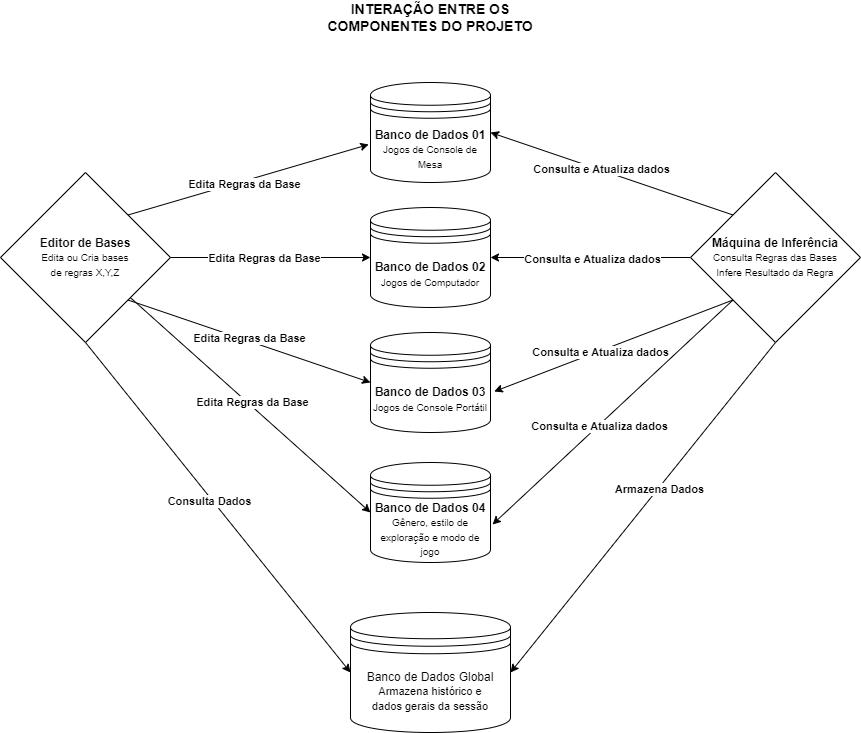

The diagram above was exported from draw.io. Its source (the exported page's mxGraphModel, read from the mxfile embedded in the PNG):
<mxGraphModel dx="2501" dy="1941" grid="1" gridSize="10" guides="1" tooltips="1" connect="1" arrows="1" fold="1" page="1" pageScale="1" pageWidth="827" pageHeight="1169" math="0" shadow="0">
  <root>
    <mxCell id="0" />
    <mxCell id="1" parent="0" />
    <mxCell id="vGnwHrCYUDP2jMbQyGDi-1" value="&lt;b&gt;Banco de Dados 01&lt;/b&gt;&lt;div&gt;&lt;font style=&quot;font-size: 10px;&quot;&gt;Jogos de Console de Mesa&lt;/font&gt;&lt;/div&gt;" style="shape=datastore;whiteSpace=wrap;html=1;" parent="1" vertex="1">
      <mxGeometry x="160" y="70" width="120" height="100" as="geometry" />
    </mxCell>
    <mxCell id="vGnwHrCYUDP2jMbQyGDi-2" value="&lt;b&gt;Banco de Dados 02&lt;/b&gt;&lt;div&gt;&lt;font style=&quot;font-size: 10px;&quot;&gt;Jogos de Computador&lt;/font&gt;&lt;/div&gt;" style="shape=datastore;whiteSpace=wrap;html=1;" parent="1" vertex="1">
      <mxGeometry x="160" y="195" width="120" height="100" as="geometry" />
    </mxCell>
    <mxCell id="vGnwHrCYUDP2jMbQyGDi-3" value="&lt;b&gt;Banco de Dados 03&lt;/b&gt;&lt;div&gt;&lt;font style=&quot;font-size: 10px;&quot;&gt;Jogos de Console Portátil&lt;/font&gt;&lt;/div&gt;" style="shape=datastore;whiteSpace=wrap;html=1;" parent="1" vertex="1">
      <mxGeometry x="160" y="320" width="120" height="100" as="geometry" />
    </mxCell>
    <mxCell id="vGnwHrCYUDP2jMbQyGDi-10" style="edgeStyle=none;rounded=0;orthogonalLoop=1;jettySize=auto;html=1;exitX=0;exitY=0;exitDx=0;exitDy=0;entryX=1;entryY=0.5;entryDx=0;entryDy=0;" parent="1" source="vGnwHrCYUDP2jMbQyGDi-4" target="vGnwHrCYUDP2jMbQyGDi-1" edge="1">
      <mxGeometry relative="1" as="geometry" />
    </mxCell>
    <mxCell id="vGnwHrCYUDP2jMbQyGDi-23" value="Consulta e Atualiza&amp;nbsp;dados" style="edgeLabel;html=1;align=center;verticalAlign=middle;resizable=0;points=[];fontStyle=1" parent="vGnwHrCYUDP2jMbQyGDi-10" connectable="0" vertex="1">
      <mxGeometry x="0.0947" y="-1" relative="1" as="geometry">
        <mxPoint as="offset" />
      </mxGeometry>
    </mxCell>
    <mxCell id="vGnwHrCYUDP2jMbQyGDi-11" style="edgeStyle=none;rounded=0;orthogonalLoop=1;jettySize=auto;html=1;exitX=0;exitY=0.5;exitDx=0;exitDy=0;entryX=1;entryY=0.5;entryDx=0;entryDy=0;" parent="1" source="vGnwHrCYUDP2jMbQyGDi-4" target="vGnwHrCYUDP2jMbQyGDi-2" edge="1">
      <mxGeometry relative="1" as="geometry" />
    </mxCell>
    <mxCell id="vGnwHrCYUDP2jMbQyGDi-22" value="Consulta e Atualiza&amp;nbsp;dados" style="edgeLabel;html=1;align=center;verticalAlign=middle;resizable=0;points=[];fontStyle=1" parent="vGnwHrCYUDP2jMbQyGDi-11" connectable="0" vertex="1">
      <mxGeometry x="-0.0091" y="1" relative="1" as="geometry">
        <mxPoint as="offset" />
      </mxGeometry>
    </mxCell>
    <mxCell id="vGnwHrCYUDP2jMbQyGDi-14" style="edgeStyle=none;rounded=0;orthogonalLoop=1;jettySize=auto;html=1;exitX=0.5;exitY=1;exitDx=0;exitDy=0;entryX=1;entryY=0.5;entryDx=0;entryDy=0;" parent="1" source="vGnwHrCYUDP2jMbQyGDi-4" target="vGnwHrCYUDP2jMbQyGDi-13" edge="1">
      <mxGeometry relative="1" as="geometry" />
    </mxCell>
    <mxCell id="vGnwHrCYUDP2jMbQyGDi-15" value="Armazena Dados" style="edgeLabel;html=1;align=center;verticalAlign=middle;resizable=0;points=[];fontStyle=1" parent="vGnwHrCYUDP2jMbQyGDi-14" connectable="0" vertex="1">
      <mxGeometry x="-0.1131" y="2" relative="1" as="geometry">
        <mxPoint y="-1" as="offset" />
      </mxGeometry>
    </mxCell>
    <mxCell id="vGnwHrCYUDP2jMbQyGDi-4" value="&lt;b&gt;Máquina de Inferência&lt;/b&gt;&lt;div&gt;&lt;font style=&quot;font-size: 10px;&quot;&gt;Consulta Regras das Bases&lt;/font&gt;&lt;/div&gt;&lt;div&gt;&lt;span style=&quot;font-size: 10px;&quot;&gt;Infere Resultado da Regra&lt;/span&gt;&lt;/div&gt;" style="rhombus;whiteSpace=wrap;html=1;" parent="1" vertex="1">
      <mxGeometry x="480" y="160" width="170" height="170" as="geometry" />
    </mxCell>
    <mxCell id="vGnwHrCYUDP2jMbQyGDi-7" style="edgeStyle=none;rounded=0;orthogonalLoop=1;jettySize=auto;html=1;exitX=1;exitY=0.5;exitDx=0;exitDy=0;entryX=0;entryY=0.5;entryDx=0;entryDy=0;" parent="1" source="vGnwHrCYUDP2jMbQyGDi-5" target="vGnwHrCYUDP2jMbQyGDi-2" edge="1">
      <mxGeometry relative="1" as="geometry">
        <mxPoint x="130" y="245" as="targetPoint" />
      </mxGeometry>
    </mxCell>
    <mxCell id="vGnwHrCYUDP2jMbQyGDi-20" value="Edita Regras da Base" style="edgeLabel;html=1;align=center;verticalAlign=middle;resizable=0;points=[];fontStyle=1" parent="vGnwHrCYUDP2jMbQyGDi-7" connectable="0" vertex="1">
      <mxGeometry x="-0.0667" relative="1" as="geometry">
        <mxPoint as="offset" />
      </mxGeometry>
    </mxCell>
    <mxCell id="vGnwHrCYUDP2jMbQyGDi-9" style="edgeStyle=none;rounded=0;orthogonalLoop=1;jettySize=auto;html=1;exitX=1;exitY=1;exitDx=0;exitDy=0;entryX=0;entryY=0.5;entryDx=0;entryDy=0;" parent="1" source="vGnwHrCYUDP2jMbQyGDi-5" target="vGnwHrCYUDP2jMbQyGDi-3" edge="1">
      <mxGeometry relative="1" as="geometry" />
    </mxCell>
    <mxCell id="vGnwHrCYUDP2jMbQyGDi-19" value="Edita Regras da Base" style="edgeLabel;html=1;align=center;verticalAlign=middle;resizable=0;points=[];fontStyle=1" parent="vGnwHrCYUDP2jMbQyGDi-9" connectable="0" vertex="1">
      <mxGeometry x="-0.0095" y="3" relative="1" as="geometry">
        <mxPoint as="offset" />
      </mxGeometry>
    </mxCell>
    <mxCell id="vGnwHrCYUDP2jMbQyGDi-16" style="edgeStyle=none;rounded=0;orthogonalLoop=1;jettySize=auto;html=1;exitX=0.5;exitY=1;exitDx=0;exitDy=0;entryX=0;entryY=0.5;entryDx=0;entryDy=0;" parent="1" source="vGnwHrCYUDP2jMbQyGDi-5" target="vGnwHrCYUDP2jMbQyGDi-13" edge="1">
      <mxGeometry relative="1" as="geometry" />
    </mxCell>
    <mxCell id="vGnwHrCYUDP2jMbQyGDi-18" value="Consulta Dados" style="edgeLabel;html=1;align=center;verticalAlign=middle;resizable=0;points=[];fontStyle=1" parent="vGnwHrCYUDP2jMbQyGDi-16" connectable="0" vertex="1">
      <mxGeometry x="-0.0495" y="-3" relative="1" as="geometry">
        <mxPoint as="offset" />
      </mxGeometry>
    </mxCell>
    <mxCell id="vGnwHrCYUDP2jMbQyGDi-5" value="&lt;b&gt;Editor de Bases&lt;/b&gt;&lt;div&gt;&lt;font style=&quot;font-size: 10px;&quot;&gt;Edita ou Cria bases&lt;/font&gt;&lt;/div&gt;&lt;div&gt;&lt;font style=&quot;font-size: 10px;&quot;&gt;de regras X,Y,Z&lt;/font&gt;&lt;/div&gt;" style="rhombus;whiteSpace=wrap;html=1;" parent="1" vertex="1">
      <mxGeometry x="-210" y="160" width="170" height="170" as="geometry" />
    </mxCell>
    <mxCell id="vGnwHrCYUDP2jMbQyGDi-6" style="edgeStyle=none;rounded=0;orthogonalLoop=1;jettySize=auto;html=1;exitX=1;exitY=0;exitDx=0;exitDy=0;entryX=-0.015;entryY=0.62;entryDx=0;entryDy=0;entryPerimeter=0;" parent="1" source="vGnwHrCYUDP2jMbQyGDi-5" target="vGnwHrCYUDP2jMbQyGDi-1" edge="1">
      <mxGeometry relative="1" as="geometry" />
    </mxCell>
    <mxCell id="vGnwHrCYUDP2jMbQyGDi-21" value="Edita Regras da Base" style="edgeLabel;html=1;align=center;verticalAlign=middle;resizable=0;points=[];fontStyle=1" parent="vGnwHrCYUDP2jMbQyGDi-6" connectable="0" vertex="1">
      <mxGeometry x="-0.0448" y="-3" relative="1" as="geometry">
        <mxPoint as="offset" />
      </mxGeometry>
    </mxCell>
    <mxCell id="vGnwHrCYUDP2jMbQyGDi-8" style="edgeStyle=none;rounded=0;orthogonalLoop=1;jettySize=auto;html=1;entryX=0;entryY=0.5;entryDx=0;entryDy=0;" parent="1" source="vGnwHrCYUDP2jMbQyGDi-2" target="vGnwHrCYUDP2jMbQyGDi-2" edge="1">
      <mxGeometry relative="1" as="geometry" />
    </mxCell>
    <mxCell id="vGnwHrCYUDP2jMbQyGDi-12" style="edgeStyle=none;rounded=0;orthogonalLoop=1;jettySize=auto;html=1;exitX=0;exitY=1;exitDx=0;exitDy=0;entryX=1.031;entryY=0.59;entryDx=0;entryDy=0;entryPerimeter=0;" parent="1" source="vGnwHrCYUDP2jMbQyGDi-4" target="vGnwHrCYUDP2jMbQyGDi-3" edge="1">
      <mxGeometry relative="1" as="geometry" />
    </mxCell>
    <mxCell id="vGnwHrCYUDP2jMbQyGDi-24" value="Consulta e Atualiza&amp;nbsp;dados" style="edgeLabel;html=1;align=center;verticalAlign=middle;resizable=0;points=[];fontStyle=1" parent="vGnwHrCYUDP2jMbQyGDi-12" connectable="0" vertex="1">
      <mxGeometry x="0.1215" y="1" relative="1" as="geometry">
        <mxPoint as="offset" />
      </mxGeometry>
    </mxCell>
    <mxCell id="vGnwHrCYUDP2jMbQyGDi-13" value="Banco de Dados Global&lt;div&gt;&lt;span style=&quot;font-size: 11px; text-wrap: nowrap; background-color: rgb(255, 255, 255);&quot;&gt;Armazena histórico e&lt;/span&gt;&lt;/div&gt;&lt;div&gt;&lt;span style=&quot;font-size: 11px; text-wrap: nowrap; background-color: rgb(255, 255, 255);&quot;&gt;dados gerais da sessão&lt;/span&gt;&lt;/div&gt;" style="shape=datastore;whiteSpace=wrap;html=1;" parent="1" vertex="1">
      <mxGeometry x="140" y="600" width="160" height="120" as="geometry" />
    </mxCell>
    <mxCell id="vGnwHrCYUDP2jMbQyGDi-26" value="&lt;b&gt;&lt;font style=&quot;font-size: 14px;&quot;&gt;INTERAÇÃO ENTRE OS COMPONENTES&lt;span style=&quot;background-color: initial;&quot;&gt;&amp;nbsp;DO PROJETO&lt;/span&gt;&lt;/font&gt;&lt;/b&gt;" style="text;html=1;align=center;verticalAlign=middle;whiteSpace=wrap;rounded=0;" parent="1" vertex="1">
      <mxGeometry x="80" y="-10" width="280" height="30" as="geometry" />
    </mxCell>
    <mxCell id="Oz0RYYOraSZYGeNdhq8V-1" value="&lt;b&gt;Banco de Dados 04&lt;/b&gt;&lt;div&gt;&lt;font style=&quot;font-size: 10px;&quot;&gt;Gênero, estilo de exploração e modo de jogo&lt;/font&gt;&lt;/div&gt;" style="shape=datastore;whiteSpace=wrap;html=1;" vertex="1" parent="1">
      <mxGeometry x="160" y="450" width="120" height="100" as="geometry" />
    </mxCell>
    <mxCell id="Oz0RYYOraSZYGeNdhq8V-2" style="edgeStyle=none;rounded=0;orthogonalLoop=1;jettySize=auto;html=1;entryX=0;entryY=0.5;entryDx=0;entryDy=0;" edge="1" parent="1" source="vGnwHrCYUDP2jMbQyGDi-5" target="Oz0RYYOraSZYGeNdhq8V-1">
      <mxGeometry relative="1" as="geometry">
        <mxPoint x="-72" y="298" as="sourcePoint" />
        <mxPoint x="170" y="380" as="targetPoint" />
      </mxGeometry>
    </mxCell>
    <mxCell id="Oz0RYYOraSZYGeNdhq8V-3" value="Edita Regras da Base" style="edgeLabel;html=1;align=center;verticalAlign=middle;resizable=0;points=[];fontStyle=1" connectable="0" vertex="1" parent="Oz0RYYOraSZYGeNdhq8V-2">
      <mxGeometry x="-0.0095" y="3" relative="1" as="geometry">
        <mxPoint as="offset" />
      </mxGeometry>
    </mxCell>
    <mxCell id="Oz0RYYOraSZYGeNdhq8V-4" style="edgeStyle=none;rounded=0;orthogonalLoop=1;jettySize=auto;html=1;exitX=0;exitY=1;exitDx=0;exitDy=0;entryX=1.017;entryY=0.62;entryDx=0;entryDy=0;entryPerimeter=0;" edge="1" parent="1" source="vGnwHrCYUDP2jMbQyGDi-4" target="Oz0RYYOraSZYGeNdhq8V-1">
      <mxGeometry relative="1" as="geometry">
        <mxPoint x="533" y="298" as="sourcePoint" />
        <mxPoint x="294" y="389" as="targetPoint" />
      </mxGeometry>
    </mxCell>
    <mxCell id="Oz0RYYOraSZYGeNdhq8V-5" value="Consulta e Atualiza dados" style="edgeLabel;html=1;align=center;verticalAlign=middle;resizable=0;points=[];fontStyle=1" connectable="0" vertex="1" parent="Oz0RYYOraSZYGeNdhq8V-4">
      <mxGeometry x="0.1215" y="1" relative="1" as="geometry">
        <mxPoint as="offset" />
      </mxGeometry>
    </mxCell>
  </root>
</mxGraphModel>